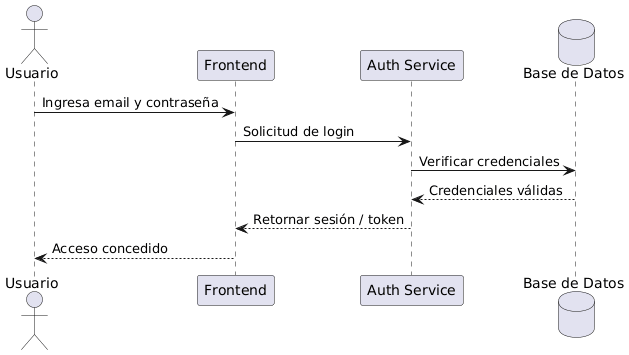

The diagram above was rendered by PlantUML. Its source (embedded in the PNG):
@startuml
actor Usuario
participant "Frontend" as FE
participant "Auth Service" as AUTH
database "Base de Datos" as DB

Usuario -> FE: Ingresa email y contraseña
FE -> AUTH: Solicitud de login
AUTH -> DB: Verificar credenciales
DB --> AUTH: Credenciales válidas
AUTH --> FE: Retornar sesión / token
FE --> Usuario: Acceso concedido
@enduml